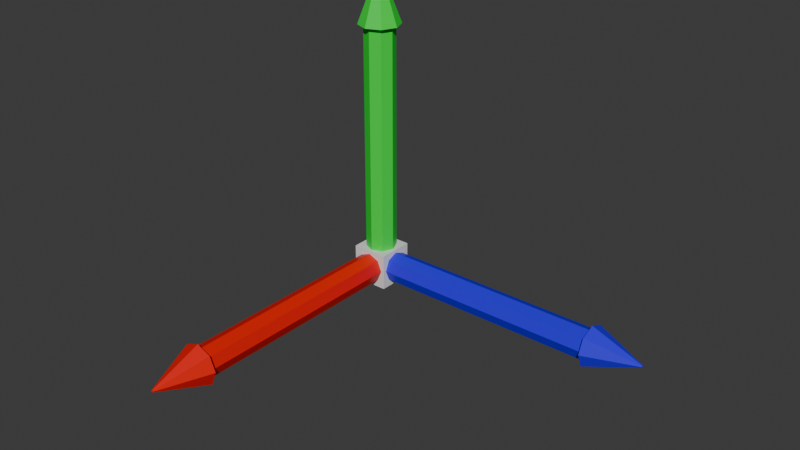 # Source: Transform.blend  (saved by Blender 4.0.36; exported with 4.5.12 LTS)
import bpy
from mathutils import Matrix  # noqa: F401  (used for matrix-valued properties, if any)

bpy.ops.wm.read_factory_settings(use_empty=True)
scene = bpy.context.scene
scene.name = 'Scene'

# ---- collections
col_collection = bpy.data.collections.new('Collection'); scene.collection.children.link(col_collection)

# ---- materials (node trees are filled in below, after node groups)
mat_center = bpy.data.materials.new('Center')
mat_center.use_transparent_shadow = False
mat_yaxis = bpy.data.materials.new('YAxis')
mat_yaxis.use_transparent_shadow = False
mat_xaxis = bpy.data.materials.new('XAxis')
mat_xaxis.use_transparent_shadow = False
mat_zaxis = bpy.data.materials.new('ZAxis')
mat_zaxis.use_transparent_shadow = False

# ---- material node trees
mat_center.use_nodes = True; mat_center.node_tree.nodes.clear()
_N = mat_center.node_tree.nodes; _L = mat_center.node_tree.links
n0 = _N.new('ShaderNodeBsdfPrincipled'); n0.name = 'Principled BSDF'; n0.location = (139, 271)
n0.inputs[3].default_value = 1.45
n1 = _N.new('ShaderNodeOutputMaterial'); n1.name = 'Material Output'; n1.location = (432, 289)
_L.new(n0.outputs[0], n1.inputs[0])
n1.is_active_output = True
mat_yaxis.use_nodes = True; mat_yaxis.node_tree.nodes.clear()
_N = mat_yaxis.node_tree.nodes; _L = mat_yaxis.node_tree.links
n0 = _N.new('ShaderNodeOutputMaterial'); n0.name = 'Material Output'; n0.location = (440, 260)
n1 = _N.new('ShaderNodeBsdfPrincipled'); n1.name = 'Principled BSDF'; n1.location = (-325, 219)
n1.inputs[0].default_value = (0.0, 0.7991, 0.04373, 1.0)
n1.inputs[3].default_value = 1.45
_L.new(n1.outputs[0], n0.inputs[0])
n0.is_active_output = True
mat_xaxis.use_nodes = True; mat_xaxis.node_tree.nodes.clear()
_N = mat_xaxis.node_tree.nodes; _L = mat_xaxis.node_tree.links
n0 = _N.new('ShaderNodeOutputMaterial'); n0.name = 'Material Output'; n0.location = (440, 260)
n1 = _N.new('ShaderNodeBsdfPrincipled'); n1.name = 'Principled BSDF'; n1.location = (139, 240)
n1.inputs[0].default_value = (0.7992, 0.004777, 0.0, 1.0)
n1.inputs[3].default_value = 1.45
_L.new(n1.outputs[0], n0.inputs[0])
n0.is_active_output = True
mat_zaxis.use_nodes = True; mat_zaxis.node_tree.nodes.clear()
_N = mat_zaxis.node_tree.nodes; _L = mat_zaxis.node_tree.links
n0 = _N.new('ShaderNodeOutputMaterial'); n0.name = 'Material Output'; n0.location = (440, 260)
n1 = _N.new('ShaderNodeBsdfPrincipled'); n1.name = 'Principled BSDF'; n1.location = (129, 249)
n1.inputs[0].default_value = (0.02519, 0.0, 0.799, 1.0)
n1.inputs[3].default_value = 1.45
_L.new(n1.outputs[0], n0.inputs[0])
n0.is_active_output = True

# ---- world
world_world = bpy.data.worlds.new('World'); scene.world = world_world
world_world.use_nodes = True; world_world.node_tree.nodes.clear()
_N = world_world.node_tree.nodes; _L = world_world.node_tree.links
n0 = _N.new('ShaderNodeOutputWorld'); n0.name = 'World Output'; n0.location = (300, 300)
n1 = _N.new('ShaderNodeBackground'); n1.name = 'Background'; n1.location = (10, 300)
n1.inputs[0].default_value = (0.05088, 0.05088, 0.05088, 1.0)
_L.new(n1.outputs[0], n0.inputs[0])
n0.is_active_output = True
world_world.color = (0.05088, 0.05088, 0.05088)
world_world.use_sun_shadow = False
world_world.sun_shadow_jitter_overblur = 0.0

# ---- meshes
me_cube_002 = bpy.data.meshes.new('Cube.002')
me_cube_002.from_pydata([(-1.0, -1.0, -1.0), (-1.0, -1.0, 1.0), (-1.0, 1.0, -1.0), (-1.0, 1.0, 1.0), (1.0, -1.0, -1.0), (1.0, -1.0, 1.0), (1.0, 1.0, -1.0), (1.0, 1.0, 1.0), (0.0, 0.8246, 0.9047), (0.0, 0.8246, 13.41), (0.5831, 0.5831, 0.9047), (0.5831, 0.5831, 13.41), (0.8246, 0.0, 0.9047), (0.8246, 0.0, 13.41), (0.5831, -0.5831, 0.9047), (0.5831, -0.5831, 13.41), (0.0, -0.8246, 0.9047), (0.0, -0.8246, 13.41), (-0.5831, -0.5831, 0.9047), (-0.5831, -0.5831, 13.41), (-0.8246, 0.0, 0.9047), (-0.8246, 0.0, 13.41), (-0.5831, 0.5831, 0.9047), (-0.5831, 0.5831, 13.41), (0.0, 1.123, 13.41), (0.7938, 0.7938, 13.41), (1.123, 0.0, 13.41), (0.7938, -0.7938, 13.41), (0.0, -1.123, 13.41), (-0.7938, -0.7938, 13.41), (-1.123, 0.0, 13.41), (-0.7938, 0.7938, 13.41), (1.765e-07, 0.05868, 16.24), (0.0415, 0.0415, 16.24), (0.05868, 0.0, 16.24), (0.0415, -0.0415, 16.24), (1.765e-07, -0.05868, 16.24), (-0.0415, -0.0415, 16.24), (-0.05868, 0.0, 16.24), (-0.0415, 0.0415, 16.24), (0.0, -0.62, 0.8286), (0.0, -13.13, 0.8286), (0.5831, -0.62, 0.5871), (0.5831, -13.13, 0.5871), (0.8246, -0.62, 0.004053), (0.8246, -13.13, 0.004053), (0.5831, -0.62, -0.579), (0.5831, -13.13, -0.579), (0.0, -0.62, -0.8205), (0.0, -13.13, -0.8205), (-0.5831, -0.62, -0.579), (-0.5831, -13.13, -0.579), (-0.8246, -0.62, 0.004053), (-0.8246, -13.13, 0.004053), (-0.5831, -0.62, 0.5871), (-0.5831, -13.13, 0.5871), (0.0, -13.13, 1.127), (0.7938, -13.13, 0.7979), (1.123, -13.13, 0.004053), (0.7938, -13.13, -0.7898), (0.0, -13.13, -1.119), (-0.7938, -13.13, -0.7898), (-1.123, -13.13, 0.004053), (-0.7938, -13.13, 0.7979), (1.765e-07, -15.95, 0.06274), (0.0415, -15.95, 0.04555), (0.05868, -15.95, 0.004052), (0.0415, -15.95, -0.03744), (1.765e-07, -15.95, -0.05463), (-0.0415, -15.95, -0.03744), (-0.05868, -15.95, 0.004052), (-0.0415, -15.95, 0.04555), (0.7626, 0.008791, 0.8286), (13.27, 0.008791, 0.8286), (0.7626, 0.5918, 0.5871), (13.27, 0.5918, 0.5871), (0.7626, 0.8333, 0.004053), (13.27, 0.8333, 0.004053), (0.7626, 0.5918, -0.579), (13.27, 0.5918, -0.579), (0.7626, 0.008791, -0.8205), (13.27, 0.008791, -0.8205), (0.7626, -0.5743, -0.579), (13.27, -0.5743, -0.579), (0.7626, -0.8158, 0.004053), (13.27, -0.8158, 0.004053), (0.7626, -0.5743, 0.5871), (13.27, -0.5743, 0.5871), (13.27, 0.008791, 1.127), (13.27, 0.8026, 0.7979), (13.27, 1.131, 0.004053), (13.27, 0.8026, -0.7898), (13.27, 0.008791, -1.119), (13.27, -0.785, -0.7898), (13.27, -1.114, 0.004053), (13.27, -0.785, 0.7979), (16.09, 0.008792, 0.06274), (16.09, 0.05029, 0.04555), (16.09, 0.06748, 0.004052), (16.09, 0.05029, -0.03744), (16.09, 0.008792, -0.05463), (16.09, -0.0327, -0.03744), (16.09, -0.04989, 0.004052), (16.09, -0.0327, 0.04555)], [], [(0, 1, 3, 2), (2, 3, 7, 6), (6, 7, 5, 4), (4, 5, 1, 0), (2, 6, 4, 0), (7, 3, 1, 5), (8, 9, 11, 10), (10, 11, 13, 12), (12, 13, 15, 14), (14, 15, 17, 16), (16, 17, 19, 18), (18, 19, 21, 20), (13, 11, 25, 26), (20, 21, 23, 22), (22, 23, 9, 8), (8, 10, 12, 14, 16, 18, 20, 22), (30, 29, 37, 38), (19, 17, 28, 29), (9, 23, 31, 24), (11, 9, 24, 25), (15, 13, 26, 27), (21, 19, 29, 30), (17, 15, 27, 28), (23, 21, 30, 31), (33, 32, 39, 38, 37, 36, 35, 34), (28, 27, 35, 36), (26, 25, 33, 34), (31, 30, 38, 39), (29, 28, 36, 37), (27, 26, 34, 35), (25, 24, 32, 33), (24, 31, 39, 32), (40, 41, 43, 42), (42, 43, 45, 44), (44, 45, 47, 46), (46, 47, 49, 48), (48, 49, 51, 50), (50, 51, 53, 52), (45, 43, 57, 58), (52, 53, 55, 54), (54, 55, 41, 40), (40, 42, 44, 46, 48, 50, 52, 54), (62, 61, 69, 70), (51, 49, 60, 61), (41, 55, 63, 56), (43, 41, 56, 57), (47, 45, 58, 59), (53, 51, 61, 62), (49, 47, 59, 60), (55, 53, 62, 63), (65, 64, 71, 70, 69, 68, 67, 66), (60, 59, 67, 68), (58, 57, 65, 66), (63, 62, 70, 71), (61, 60, 68, 69), (59, 58, 66, 67), (57, 56, 64, 65), (56, 63, 71, 64), (72, 73, 75, 74), (74, 75, 77, 76), (76, 77, 79, 78), (78, 79, 81, 80), (80, 81, 83, 82), (82, 83, 85, 84), (77, 75, 89, 90), (84, 85, 87, 86), (86, 87, 73, 72), (72, 74, 76, 78, 80, 82, 84, 86), (94, 93, 101, 102), (83, 81, 92, 93), (73, 87, 95, 88), (75, 73, 88, 89), (79, 77, 90, 91), (85, 83, 93, 94), (81, 79, 91, 92), (87, 85, 94, 95), (97, 96, 103, 102, 101, 100, 99, 98), (92, 91, 99, 100), (90, 89, 97, 98), (95, 94, 102, 103), (93, 92, 100, 101), (91, 90, 98, 99), (89, 88, 96, 97), (88, 95, 103, 96)])
me_cube_002.polygons.foreach_set('material_index', [0, 0, 0, 0, 0, 0, 1, 1, 1, 1, 1, 1, 1, 1, 1, 1, 1, 1, 1, 1, 1, 1, 1, 1, 1, 1, 1, 1, 1, 1, 1, 1, 2, 2, 2, 2, 2, 2, 2, 2, 2, 2, 2, 2, 2, 2, 2, 2, 2, 2, 2, 2, 2, 2, 2, 2, 2, 2, 3, 3, 3, 3, 3, 3, 3, 3, 3, 3, 3, 3, 3, 3, 3, 3, 3, 3, 3, 3, 3, 3, 3, 3, 3, 3])
_uv = me_cube_002.uv_layers.new(name='UVMap')
_uv.uv.foreach_set('vector', [0.375, 0.0, 0.625, 0.0, 0.625, 0.25, 0.375, 0.25, 0.375, 0.25, 0.625, 0.25, 0.625, 0.5, 0.375, 0.5, 0.375, 0.5, 0.625, 0.5, 0.625, 0.75, 0.375, 0.75, 0.375, 0.75, 0.625, 0.75, 0.625, 1.0, 0.375, 1.0, 0.125, 0.5, 0.375, 0.5, 0.375, 0.75, 0.125, 0.75, 0.625, 0.5, 0.875, 0.5, 0.875, 0.75, 0.625, 0.75, 1.0, 0.5, 1.0, 1.0, 0.875, 1.0, 0.875, 0.5, 0.875, 0.5, 0.875, 1.0, 0.75, 1.0, 0.75, 0.5, 0.75, 0.5, 0.75, 1.0, 0.625, 1.0, 0.625, 0.5, 0.625, 0.5, 0.625, 1.0, 0.5, 1.0, 0.5, 0.5, 0.5, 0.5, 0.5, 1.0, 0.375, 1.0, 0.375, 0.5, 0.375, 0.5, 0.375, 1.0, 0.25, 1.0, 0.25, 0.5, 0.75, 1.0, 0.875, 1.0, 0.875, 1.0, 0.75, 1.0, 0.25, 0.5, 0.25, 1.0, 0.125, 1.0, 0.125, 0.5, 0.125, 0.5, 0.125, 1.0, 0.0, 1.0, 0.0, 0.5, 0.75, 0.49, 0.9197, 0.4197, 0.99, 0.25, 0.9197, 0.08029, 0.75, 0.01, 0.5803, 0.08029, 0.51, 0.25, 0.5803, 0.4197, 0.25, 1.0, 0.375, 1.0, 0.375, 1.0, 0.25, 1.0, 0.375, 1.0, 0.5, 1.0, 0.5, 1.0, 0.375, 1.0, 0.0, 1.0, 0.125, 1.0, 0.125, 1.0, 0.0, 1.0, 0.875, 1.0, 1.0, 1.0, 1.0, 1.0, 0.875, 1.0, 0.625, 1.0, 0.75, 1.0, 0.75, 1.0, 0.625, 1.0, 0.25, 1.0, 0.375, 1.0, 0.375, 1.0, 0.25, 1.0, 0.5, 1.0, 0.625, 1.0, 0.625, 1.0, 0.5, 1.0, 0.125, 1.0, 0.25, 1.0, 0.25, 1.0, 0.125, 1.0, 0.4197, 0.4197, 0.25, 0.49, 0.08029, 0.4197, 0.01, 0.25, 0.08029, 0.08029, 0.25, 0.01, 0.4197, 0.08029, 0.49, 0.25, 0.5, 1.0, 0.625, 1.0, 0.625, 1.0, 0.5, 1.0, 0.75, 1.0, 0.875, 1.0, 0.875, 1.0, 0.75, 1.0, 0.125, 1.0, 0.25, 1.0, 0.25, 1.0, 0.125, 1.0, 0.375, 1.0, 0.5, 1.0, 0.5, 1.0, 0.375, 1.0, 0.625, 1.0, 0.75, 1.0, 0.75, 1.0, 0.625, 1.0, 0.875, 1.0, 1.0, 1.0, 1.0, 1.0, 0.875, 1.0, 0.0, 1.0, 0.125, 1.0, 0.125, 1.0, 0.0, 1.0, 1.0, 0.5, 1.0, 1.0, 0.875, 1.0, 0.875, 0.5, 0.875, 0.5, 0.875, 1.0, 0.75, 1.0, 0.75, 0.5, 0.75, 0.5, 0.75, 1.0, 0.625, 1.0, 0.625, 0.5, 0.625, 0.5, 0.625, 1.0, 0.5, 1.0, 0.5, 0.5, 0.5, 0.5, 0.5, 1.0, 0.375, 1.0, 0.375, 0.5, 0.375, 0.5, 0.375, 1.0, 0.25, 1.0, 0.25, 0.5, 0.75, 1.0, 0.875, 1.0, 0.875, 1.0, 0.75, 1.0, 0.25, 0.5, 0.25, 1.0, 0.125, 1.0, 0.125, 0.5, 0.125, 0.5, 0.125, 1.0, 0.0, 1.0, 0.0, 0.5, 0.75, 0.49, 0.9197, 0.4197, 0.99, 0.25, 0.9197, 0.08029, 0.75, 0.01, 0.5803, 0.08029, 0.51, 0.25, 0.5803, 0.4197, 0.25, 1.0, 0.375, 1.0, 0.375, 1.0, 0.25, 1.0, 0.375, 1.0, 0.5, 1.0, 0.5, 1.0, 0.375, 1.0, 0.0, 1.0, 0.125, 1.0, 0.125, 1.0, 0.0, 1.0, 0.875, 1.0, 1.0, 1.0, 1.0, 1.0, 0.875, 1.0, 0.625, 1.0, 0.75, 1.0, 0.75, 1.0, 0.625, 1.0, 0.25, 1.0, 0.375, 1.0, 0.375, 1.0, 0.25, 1.0, 0.5, 1.0, 0.625, 1.0, 0.625, 1.0, 0.5, 1.0, 0.125, 1.0, 0.25, 1.0, 0.25, 1.0, 0.125, 1.0, 0.4197, 0.4197, 0.25, 0.49, 0.08029, 0.4197, 0.01, 0.25, 0.08029, 0.08029, 0.25, 0.01, 0.4197, 0.08029, 0.49, 0.25, 0.5, 1.0, 0.625, 1.0, 0.625, 1.0, 0.5, 1.0, 0.75, 1.0, 0.875, 1.0, 0.875, 1.0, 0.75, 1.0, 0.125, 1.0, 0.25, 1.0, 0.25, 1.0, 0.125, 1.0, 0.375, 1.0, 0.5, 1.0, 0.5, 1.0, 0.375, 1.0, 0.625, 1.0, 0.75, 1.0, 0.75, 1.0, 0.625, 1.0, 0.875, 1.0, 1.0, 1.0, 1.0, 1.0, 0.875, 1.0, 0.0, 1.0, 0.125, 1.0, 0.125, 1.0, 0.0, 1.0, 1.0, 0.5, 1.0, 1.0, 0.875, 1.0, 0.875, 0.5, 0.875, 0.5, 0.875, 1.0, 0.75, 1.0, 0.75, 0.5, 0.75, 0.5, 0.75, 1.0, 0.625, 1.0, 0.625, 0.5, 0.625, 0.5, 0.625, 1.0, 0.5, 1.0, 0.5, 0.5, 0.5, 0.5, 0.5, 1.0, 0.375, 1.0, 0.375, 0.5, 0.375, 0.5, 0.375, 1.0, 0.25, 1.0, 0.25, 0.5, 0.75, 1.0, 0.875, 1.0, 0.875, 1.0, 0.75, 1.0, 0.25, 0.5, 0.25, 1.0, 0.125, 1.0, 0.125, 0.5, 0.125, 0.5, 0.125, 1.0, 0.0, 1.0, 0.0, 0.5, 0.75, 0.49, 0.9197, 0.4197, 0.99, 0.25, 0.9197, 0.08029, 0.75, 0.01, 0.5803, 0.08029, 0.51, 0.25, 0.5803, 0.4197, 0.25, 1.0, 0.375, 1.0, 0.375, 1.0, 0.25, 1.0, 0.375, 1.0, 0.5, 1.0, 0.5, 1.0, 0.375, 1.0, 0.0, 1.0, 0.125, 1.0, 0.125, 1.0, 0.0, 1.0, 0.875, 1.0, 1.0, 1.0, 1.0, 1.0, 0.875, 1.0, 0.625, 1.0, 0.75, 1.0, 0.75, 1.0, 0.625, 1.0, 0.25, 1.0, 0.375, 1.0, 0.375, 1.0, 0.25, 1.0, 0.5, 1.0, 0.625, 1.0, 0.625, 1.0, 0.5, 1.0, 0.125, 1.0, 0.25, 1.0, 0.25, 1.0, 0.125, 1.0, 0.4197, 0.4197, 0.25, 0.49, 0.08029, 0.4197, 0.01, 0.25, 0.08029, 0.08029, 0.25, 0.01, 0.4197, 0.08029, 0.49, 0.25, 0.5, 1.0, 0.625, 1.0, 0.625, 1.0, 0.5, 1.0, 0.75, 1.0, 0.875, 1.0, 0.875, 1.0, 0.75, 1.0, 0.125, 1.0, 0.25, 1.0, 0.25, 1.0, 0.125, 1.0, 0.375, 1.0, 0.5, 1.0, 0.5, 1.0, 0.375, 1.0, 0.625, 1.0, 0.75, 1.0, 0.75, 1.0, 0.625, 1.0, 0.875, 1.0, 1.0, 1.0, 1.0, 1.0, 0.875, 1.0, 0.0, 1.0, 0.125, 1.0, 0.125, 1.0, 0.0, 1.0])
me_cube_002.materials.append(mat_center)
me_cube_002.materials.append(mat_yaxis)
me_cube_002.materials.append(mat_xaxis)
me_cube_002.materials.append(mat_zaxis)
me_cube_002.update()

# ---- objects
ob_transform = bpy.data.objects.new('Transform', me_cube_002)

# ---- transforms, parenting, visibility, modifiers, constraints
ob_transform.location = (0.0, 0.0, 0.0)
ob_transform.scale = (0.06064, 0.06064, 0.06064)

# ---- collection membership
col_collection.objects.link(ob_transform)

# ---- scene / render settings (as saved in the file)
scene.frame_start = 1; scene.frame_end = 250; scene.frame_set(24)
scene.render.engine = 'BLENDER_EEVEE_NEXT'
scene.cycles.sampling_pattern = 'TABULATED_SOBOL'
bpy.context.view_layer.update()

# ---- added for rendering (the .blend has no active camera and no usable light): camera, sun
cam_auto = bpy.data.cameras.new('AutoCamera')
cam_auto.lens = 50.0
cam_auto.sensor_width = 36.0
cam_auto.clip_end = 1000.0
ob_auto_camera = bpy.data.objects.new('AutoCamera', cam_auto)
scene.collection.objects.link(ob_auto_camera)
ob_auto_camera.location = (2.12711, -2.45716, 1.7969)
ob_auto_camera.rotation_euler = (1.09748, -7.21219e-08, 0.694738)
scene.camera = ob_auto_camera
light_auto_sun = bpy.data.lights.new('AutoSun', 'SUN')
light_auto_sun.energy = 3.0
light_auto_sun.angle = 0.0523599
ob_auto_sun = bpy.data.objects.new('AutoSun', light_auto_sun)
scene.collection.objects.link(ob_auto_sun)
ob_auto_sun.rotation_euler = (0.872665, 0.174533, 0.523599)
bpy.context.view_layer.update()

